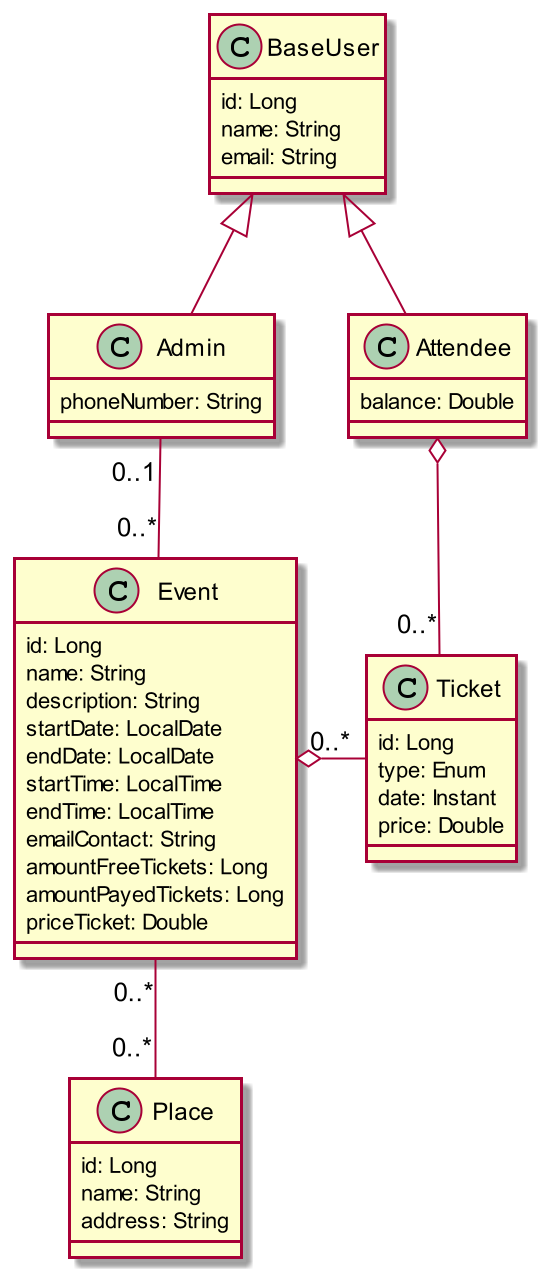

The diagram above was rendered by PlantUML. Its source (embedded in the PNG):
@startuml architecture_overview

scale 2

class BaseUser {
  id: Long
  name: String
  email: String
}

class Admin {
  phoneNumber: String
}

class Attendee {
  balance: Double
}

class Event {
  id: Long
  name: String
  description: String
  startDate: LocalDate
  endDate: LocalDate
  startTime: LocalTime
  endTime: LocalTime
  emailContact: String
  amountFreeTickets: Long
  amountPayedTickets: Long
  priceTicket: Double
}

class Ticket {
  id: Long
  type: Enum
  date: Instant
  price: Double
}

class Place {
  id: Long
  name: String
  address: String
}

BaseUser <|-- Admin
BaseUser <|-- Attendee

Admin "0..1" -- "0..*" Event
Attendee o- "0..*" Ticket
Event o- "0..*" Ticket
Event "0..*" -- "0..*" Place

@enduml